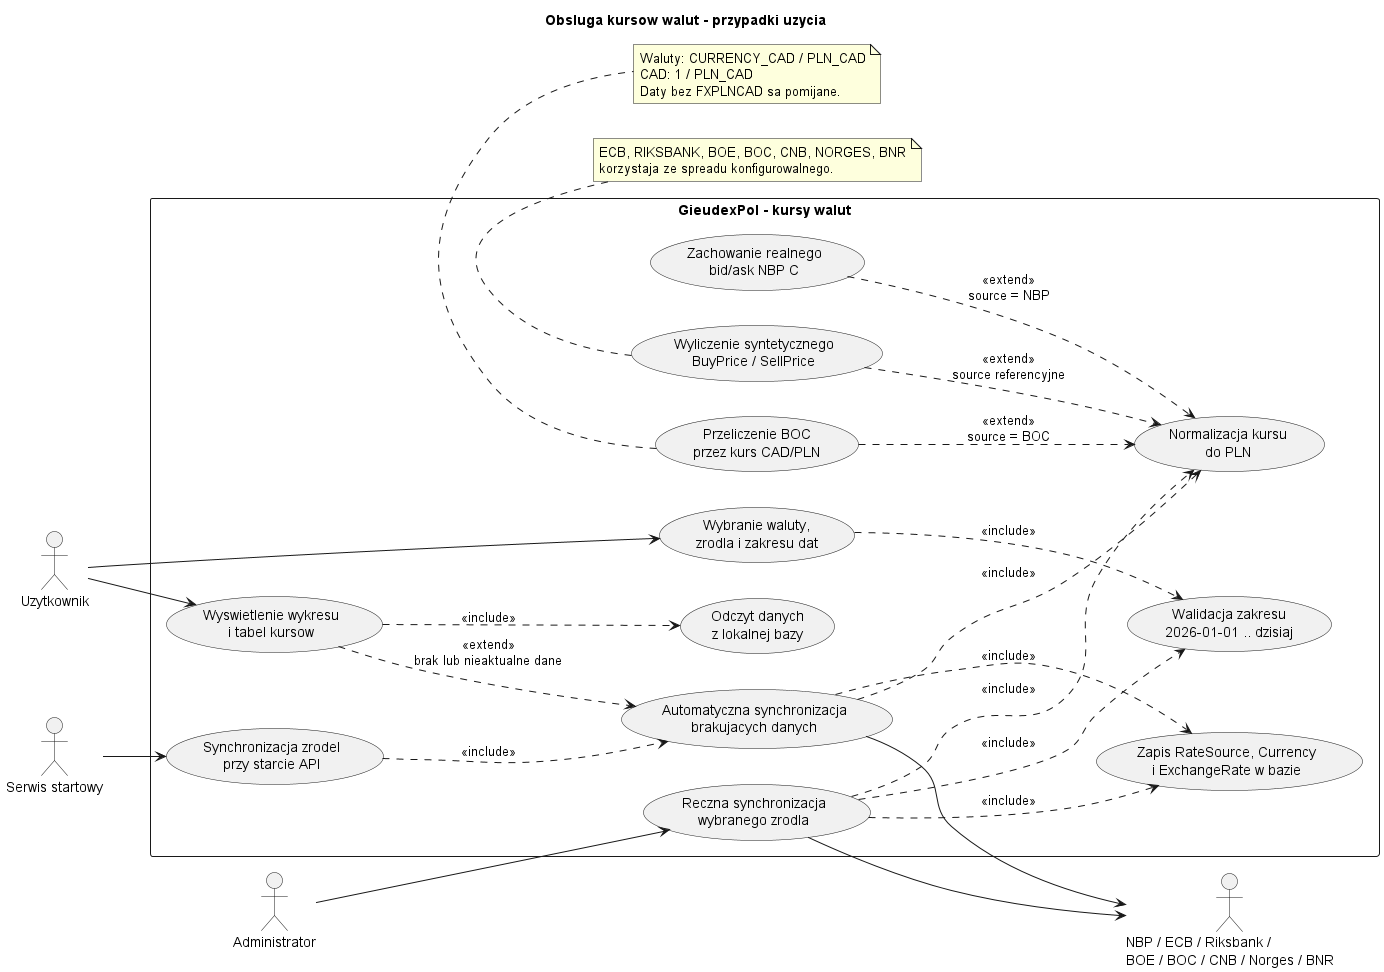

The diagram above was rendered by PlantUML. Its source (embedded in the PNG):
@startuml
title Obsluga kursow walut - przypadki uzycia
left to right direction
skinparam packageStyle rectangle

actor Uzytkownik as User
actor Administrator as Admin
actor "Serwis startowy" as Startup
actor "NBP / ECB / Riksbank /\nBOE / BOC / CNB / Norges / BNR" as Providers

rectangle "GieudexPol - kursy walut" {
  usecase "Wybranie waluty,\nzrodla i zakresu dat" as Select
  usecase "Walidacja zakresu\n2026-01-01 .. dzisiaj" as Validate
  usecase "Wyswietlenie wykresu\ni tabel kursow" as Display
  usecase "Odczyt danych\nz lokalnej bazy" as ReadCache
  usecase "Automatyczna synchronizacja\nbrakujacych danych" as AutoSync
  usecase "Normalizacja kursu\ndo PLN" as Normalize
  usecase "Przeliczenie BOC\nprzez kurs CAD/PLN" as BocCross
  usecase "Zachowanie realnego\nbid/ask NBP C" as NbpBidAsk
  usecase "Wyliczenie syntetycznego\nBuyPrice / SellPrice" as Synthetic
  usecase "Zapis RateSource, Currency\ni ExchangeRate w bazie" as Persist
  usecase "Reczna synchronizacja\nwybranego zrodla" as ManualSync
  usecase "Synchronizacja zrodel\nprzy starcie API" as StartupSync
}

User --> Select
User --> Display
Select ..> Validate : <<include>>
Display ..> ReadCache : <<include>>
Display ..> AutoSync : <<extend>>\nbrak lub nieaktualne dane

AutoSync ..> Normalize : <<include>>
NbpBidAsk ..> Normalize : <<extend>>\nsource = NBP
Synthetic ..> Normalize : <<extend>>\nsource referencyjne
BocCross ..> Normalize : <<extend>>\nsource = BOC
AutoSync ..> Persist : <<include>>
AutoSync --> Providers

Admin --> ManualSync
ManualSync ..> Validate : <<include>>
ManualSync ..> Normalize : <<include>>
ManualSync ..> Persist : <<include>>
ManualSync --> Providers

Startup --> StartupSync
StartupSync ..> AutoSync : <<include>>

note bottom of Synthetic
ECB, RIKSBANK, BOE, BOC, CNB, NORGES, BNR
korzystaja ze spreadu konfigurowalnego.
end note

note bottom of BocCross
Waluty: CURRENCY_CAD / PLN_CAD
CAD: 1 / PLN_CAD
Daty bez FXPLNCAD sa pomijane.
end note
@enduml